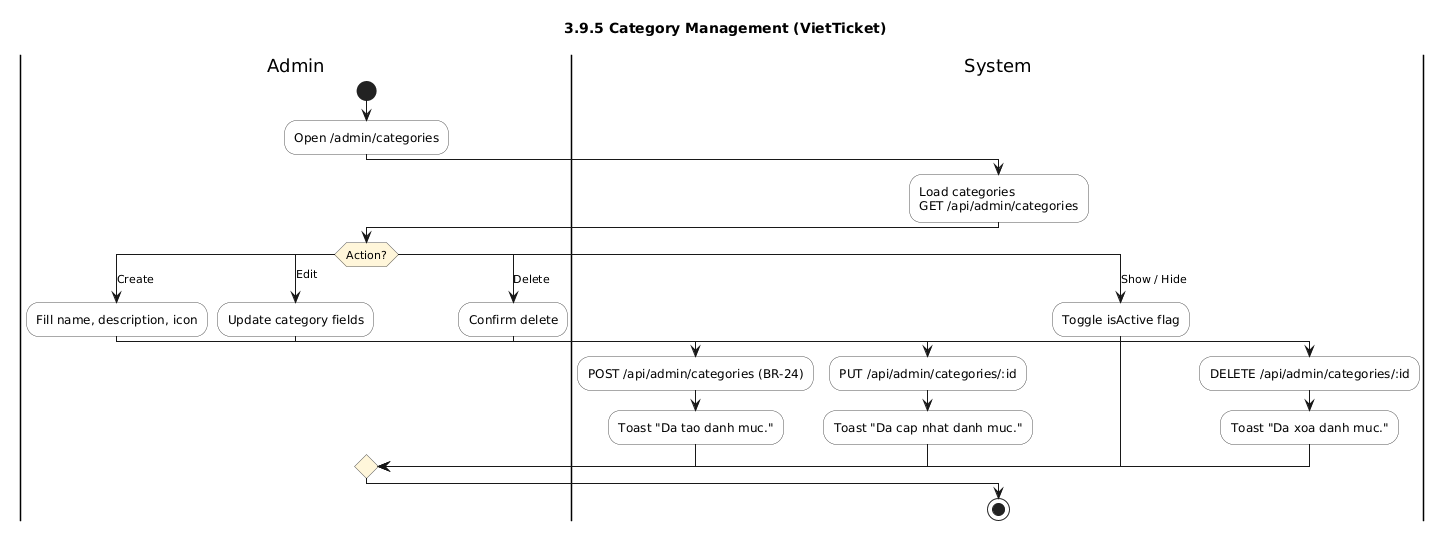

The diagram above was rendered by PlantUML. Its source (embedded in the PNG):
@startuml
title 3.9.5 Category Management (VietTicket)
skinparam shadowing false
skinparam defaultFontName Arial
skinparam ActivityBackgroundColor #FDFDFD
skinparam ActivityBorderColor #555555
skinparam ActivityDiamondBackgroundColor #FFF6DA

|Admin|
start
:Open /admin/categories;
|System|
:Load categories\nGET /api/admin/categories;
|Admin|
switch (Action?)
case (Create)
  :Fill name, description, icon;
  |System|
  :POST /api/admin/categories (BR-24);
  :Toast "Da tao danh muc.";
case (Edit)
  |Admin|
  :Update category fields;
  |System|
  :PUT /api/admin/categories/:id;
  :Toast "Da cap nhat danh muc.";
case (Show / Hide)
  |System|
  :Toggle isActive flag;
case (Delete)
  |Admin|
  :Confirm delete;
  |System|
  :DELETE /api/admin/categories/:id;
  :Toast "Da xoa danh muc.";
endswitch
|System|
stop
@enduml